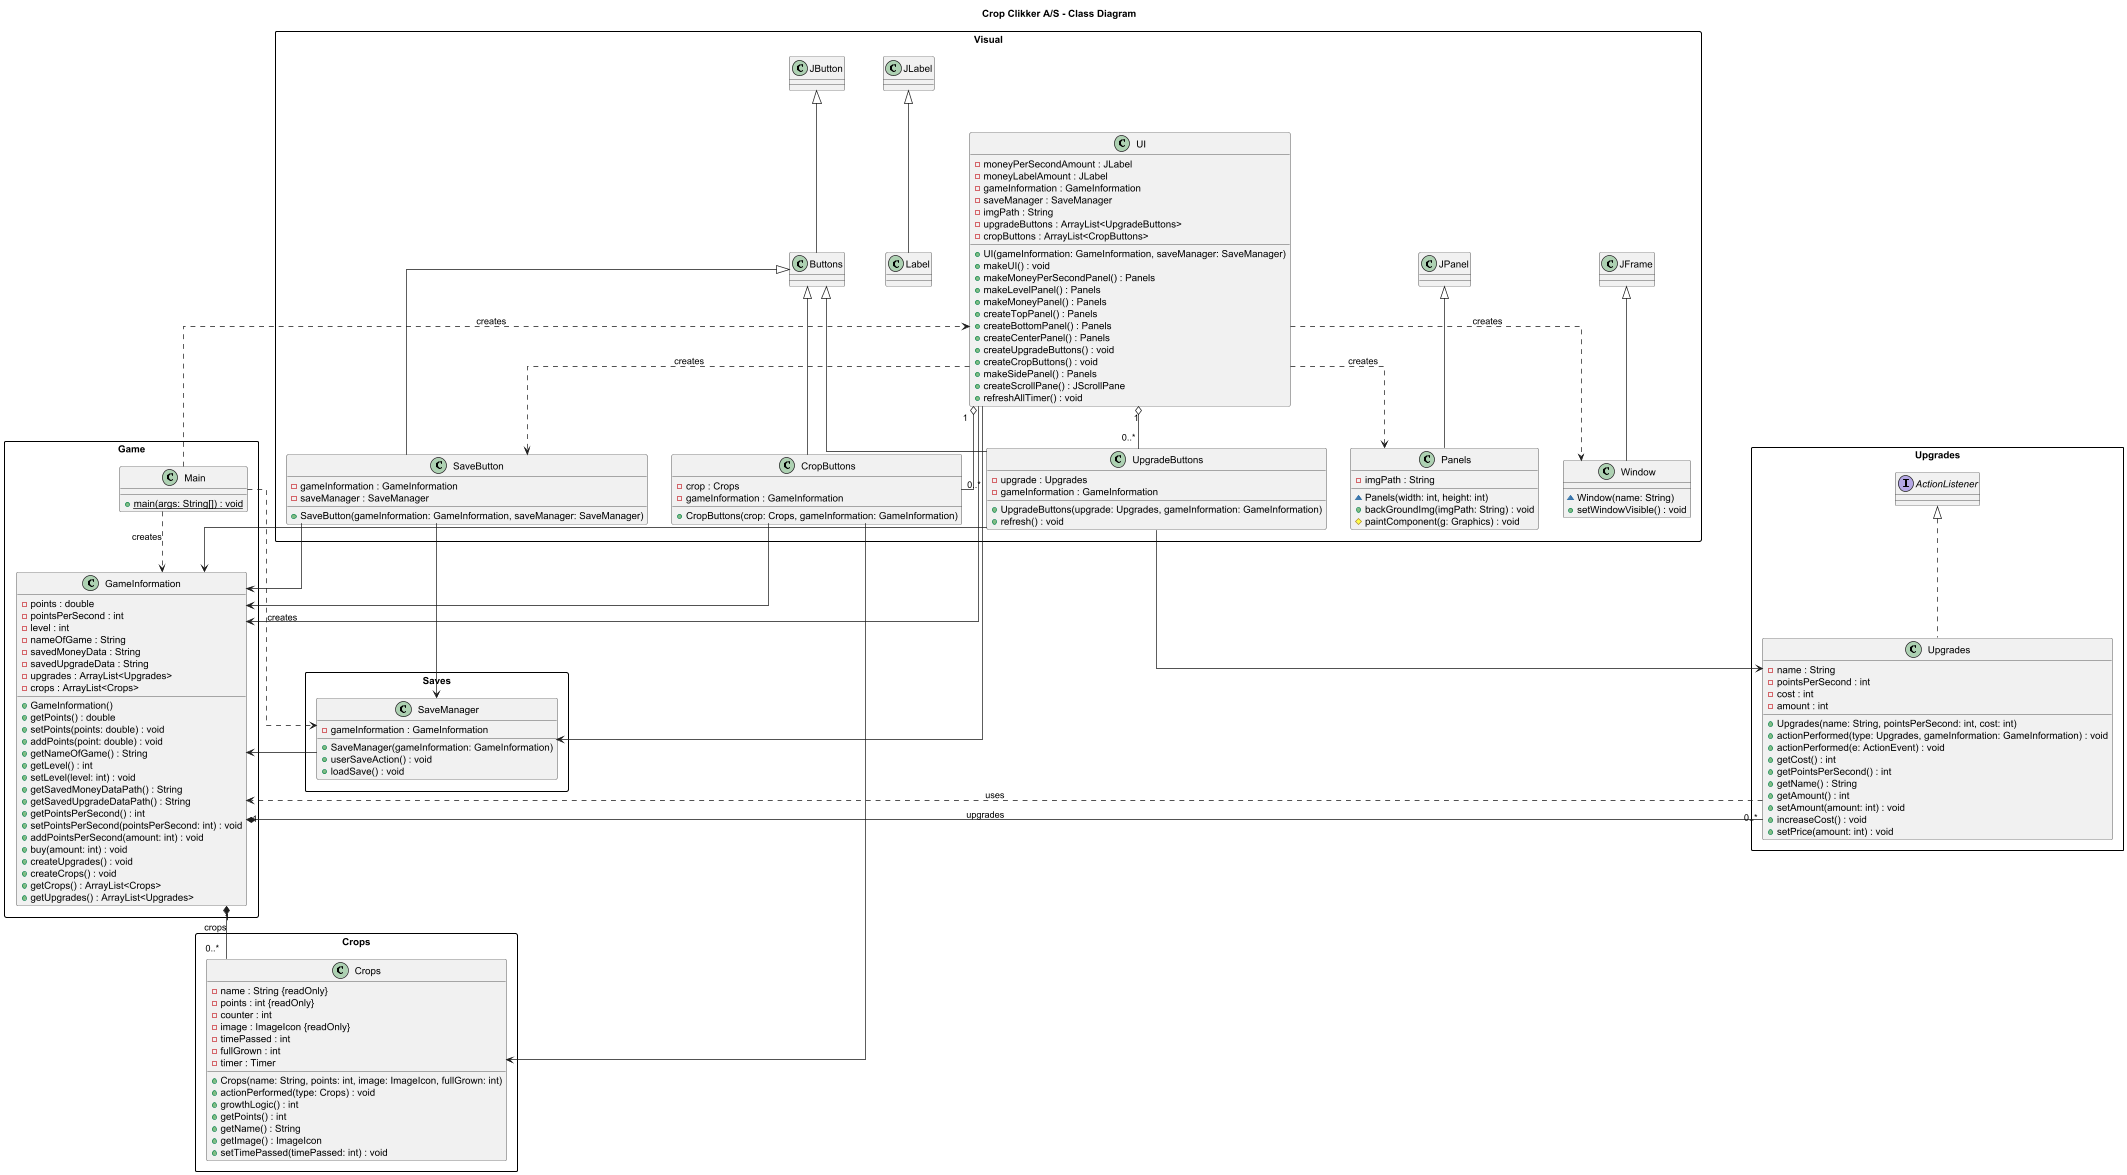

The diagram above was rendered by PlantUML. Its source (embedded in the PNG):
@startuml ClassDiagram
set separator none
/'skinparam classAttributeIconSize 0'/
skinparam linetype ortho
skinparam packageStyle rectangle

title Crop Clikker A/S - Class Diagram

package "Game" as pkgGame {
    class Main {
        + {static} main(args: String[]) : void
    }

    class GameInformation {
        - points : double
        - pointsPerSecond : int
        - level : int
        - nameOfGame : String
        - savedMoneyData : String
        - savedUpgradeData : String
        - upgrades : ArrayList<Upgrades>
        - crops : ArrayList<Crops>
        + GameInformation()
        + getPoints() : double
        + setPoints(points: double) : void
        + addPoints(point: double) : void
        + getNameOfGame() : String
        + getLevel() : int
        + setLevel(level: int) : void
        + getSavedMoneyDataPath() : String
        + getSavedUpgradeDataPath() : String
        + getPointsPerSecond() : int
        + setPointsPerSecond(pointsPerSecond: int) : void
        + addPointsPerSecond(amount: int) : void
        + buy(amount: int) : void
        + createUpgrades() : void
        + createCrops() : void
        + getCrops() : ArrayList<Crops>
        + getUpgrades() : ArrayList<Upgrades>
    }
}

package "Crops" as pkgCrops {
    class Crops {
        - name : String {readOnly}
        - points : int {readOnly}
        - counter : int
        - image : ImageIcon {readOnly}
        - timePassed : int
        - fullGrown : int
        - timer : Timer
        + Crops(name: String, points: int, image: ImageIcon, fullGrown: int)
        + actionPerformed(type: Crops) : void
        + growthLogic() : int
        + getPoints() : int
        + getName() : String
        + getImage() : ImageIcon
        + setTimePassed(timePassed: int) : void
    }
}

package "Upgrades" as pkgUpgrades {
    class Upgrades implements ActionListener {
        - name : String
        - pointsPerSecond : int
        - cost : int
        - amount : int
        + Upgrades(name: String, pointsPerSecond: int, cost: int)
        + actionPerformed(type: Upgrades, gameInformation: GameInformation) : void
        + actionPerformed(e: ActionEvent) : void
        + getCost() : int
        + getPointsPerSecond() : int
        + getName() : String
        + getAmount() : int
        + setAmount(amount: int) : void
        + increaseCost() : void
        + setPrice(amount: int) : void
    }
}

package "Saves" as pkgSaves {
    class SaveManager {
        - gameInformation : GameInformation
        + SaveManager(gameInformation: GameInformation)
        + userSaveAction() : void
        + loadSave() : void
    }
}

package "Visual" as pkgVisual {
    class UI {
        - moneyPerSecondAmount : JLabel
        - moneyLabelAmount : JLabel
        - gameInformation : GameInformation
        - saveManager : SaveManager
        - imgPath : String
        - upgradeButtons : ArrayList<UpgradeButtons>
        - cropButtons : ArrayList<CropButtons>
        + UI(gameInformation: GameInformation, saveManager: SaveManager)
        + makeUI() : void
        + makeMoneyPerSecondPanel() : Panels
        + makeLevelPanel() : Panels
        + makeMoneyPanel() : Panels
        + createTopPanel() : Panels
        + createBottomPanel() : Panels
        + createCenterPanel() : Panels
        + createUpgradeButtons() : void
        + createCropButtons() : void
        + makeSidePanel() : Panels
        + createScrollPane() : JScrollPane
        + refreshAllTimer() : void
    }

    class Window extends JFrame {
        ~ Window(name: String)
        + setWindowVisible() : void
    }

    class Panels extends JPanel {
        - imgPath : String
        ~ Panels(width: int, height: int)
        + backGroundImg(imgPath: String) : void
        # paintComponent(g: Graphics) : void
    }

    class Label extends JLabel

    class Buttons extends JButton

    class CropButtons extends Buttons {
        - crop : Crops
        - gameInformation : GameInformation
        + CropButtons(crop: Crops, gameInformation: GameInformation)
    }

    class UpgradeButtons extends Buttons {
        - upgrade : Upgrades
        - gameInformation : GameInformation
        + UpgradeButtons(upgrade: Upgrades, gameInformation: GameInformation)
        + refresh() : void
    }

    class SaveButton extends Buttons {
        - gameInformation : GameInformation
        - saveManager : SaveManager
        + SaveButton(gameInformation: GameInformation, saveManager: SaveManager)
    }
}

' ---- Game ----
Main ..> GameInformation : creates
Main ..> SaveManager : creates
Main ..> UI : creates

GameInformation "1" *-- "0..*" Upgrades : upgrades
GameInformation "1" *-- "0..*" Crops : crops

' ---- Saves ----
SaveManager --> GameInformation

' ---- Upgrades ----
Upgrades ..> GameInformation : uses

' ---- UI ----
UI --> GameInformation
UI --> SaveManager
UI "1" o-- "0..*" UpgradeButtons
UI "1" o-- "0..*" CropButtons
UI ..> Window : creates
UI ..> Panels : creates
UI ..> SaveButton : creates

' ---- Buttons ----
CropButtons --> Crops
CropButtons --> GameInformation
UpgradeButtons --> Upgrades
UpgradeButtons --> GameInformation
SaveButton --> GameInformation
SaveButton --> SaveManager

@enduml